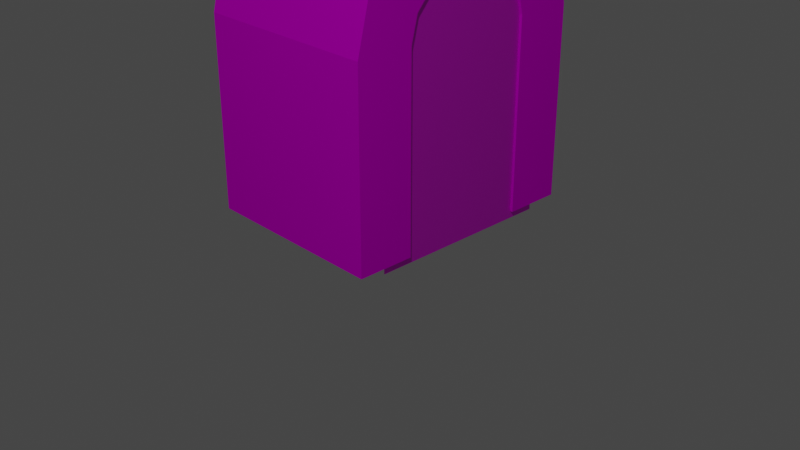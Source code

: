 # Source: door_and_portcullis.blend  (saved by Blender 2.82.7; exported with 4.5.12 LTS)
import bpy
from mathutils import Matrix  # noqa: F401  (used for matrix-valued properties, if any)

bpy.ops.wm.read_factory_settings(use_empty=True)
scene = bpy.context.scene
scene.name = 'Scene'

# ---- collections
col_collection = bpy.data.collections.new('Collection'); scene.collection.children.link(col_collection)

# ---- images (referenced by path relative to the original .blend; pixels are not part of the script)
import os
ASSET_DIR = os.environ.get("B2B_ASSET_DIR", "")  # directory of the original .blend (textures are referenced by path, not embedded)
HERE = os.path.dirname(os.path.abspath(__file__))  # packed textures are extracted next to this script under _unpacked/

def load_image(name, relpath, width, height, colorspace="sRGB"):
    """Load a texture the original file referenced (path relative to the .blend, or extracted next to this script)."""
    p = next((c for c in (os.path.join(HERE, relpath), os.path.join(ASSET_DIR, relpath)) if relpath and os.path.exists(c)), "")
    if p:
        img = bpy.data.images.load(p, check_existing=True)
        img.name = name
    else:  # same state as the original file: an image datablock whose file is absent (Cycles renders it pink)
        img = bpy.data.images.new(name, width, height)
        img.source = "FILE"
        img.filepath = "//" + (relpath or name)
    img.colorspace_settings.name = colorspace
    return img
img_door_d_png = load_image('door_d.png', 'door_d.png', 1024, 1024, 'sRGB')
img_portcullis_d_png = load_image('portcullis_d.png', 'portcullis_d.png', 1024, 1024, 'sRGB')

# ---- materials (node trees are filled in below, after node groups)
mat_material_002 = bpy.data.materials.new('Material.002')
mat_material_002.use_transparent_shadow = False
mat_material = bpy.data.materials.new('Material')
mat_material.surface_render_method = 'BLENDED'
mat_material.blend_method = 'BLEND'
mat_material.use_transparent_shadow = False

# ---- material node trees
mat_material_002.use_nodes = True; mat_material_002.node_tree.nodes.clear()
_N = mat_material_002.node_tree.nodes; _L = mat_material_002.node_tree.links
n0 = _N.new('ShaderNodeOutputMaterial'); n0.name = 'Material Output'; n0.location = (300, 300)
n1 = _N.new('ShaderNodeBsdfDiffuse'); n1.name = 'Diffuse BSDF'; n1.location = (10, 300)
n1.inputs[1].default_value = 0.5
n2 = _N.new('ShaderNodeTexImage'); n2.name = 'Image Texture'; n2.location = (-327, 239)
n2.image = img_door_d_png
n2.interpolation = 'Closest'
_L.new(n1.outputs[0], n0.inputs[0])
_L.new(n2.outputs[0], n1.inputs[0])
n0.is_active_output = True
mat_material.use_nodes = True; mat_material.node_tree.nodes.clear()
_N = mat_material.node_tree.nodes; _L = mat_material.node_tree.links
n0 = _N.new('ShaderNodeOutputMaterial'); n0.name = 'Material Output'; n0.location = (300, 300)
n1 = _N.new('ShaderNodeBsdfPrincipled'); n1.name = 'Principled BSDF'; n1.location = (1, 312)
n1.distribution = 'GGX'
n1.subsurface_method = 'BURLEY'
n1.inputs[3].default_value = 1.45
n1.inputs[27].default_value = (0.0, 0.0, 0.0, 1.0)
n1.inputs[28].default_value = 1.0
n2 = _N.new('ShaderNodeTexImage'); n2.name = 'Image Texture'; n2.location = (-421, 78)
n2.image = img_portcullis_d_png
n2.interpolation = 'Closest'
n2.extension = 'CLIP'
_L.new(n2.outputs[0], n1.inputs[0])
_L.new(n2.outputs[1], n1.inputs[4])
_L.new(n1.outputs[0], n0.inputs[0])
n0.is_active_output = True

# ---- world
world_world = bpy.data.worlds.new('World'); scene.world = world_world
world_world.use_nodes = True; world_world.node_tree.nodes.clear()
_N = world_world.node_tree.nodes; _L = world_world.node_tree.links
n0 = _N.new('ShaderNodeOutputWorld'); n0.name = 'World Output'; n0.location = (300, 300)
n1 = _N.new('ShaderNodeBackground'); n1.name = 'Background'; n1.location = (10, 300)
n1.inputs[0].default_value = (0.05088, 0.05088, 0.05088, 1.0)
_L.new(n1.outputs[0], n0.inputs[0])
n0.is_active_output = True
world_world.color = (0.05088, 0.05088, 0.05088)
world_world.use_sun_shadow = False
world_world.sun_shadow_jitter_overblur = 0.0

# ---- cameras
cam_camera = bpy.data.cameras.new('Camera')
cam_camera.clip_end = 100.0
cam_camera.ortho_scale = 7.314

# ---- lights
light_light = bpy.data.lights.new('Light', 'POINT')
light_light.transmission_factor = 0.0
light_light.energy = 1000.0
light_light.shadow_soft_size = 0.1
light_light.shadow_maximum_resolution = 0.006
light_light.use_absolute_resolution = True

# ---- meshes
me_cube_002 = bpy.data.meshes.new('Cube.002')
me_cube_002.from_pydata([(-1.0, -1.3, -1.0), (-1.0, -1.3, 1.0), (-1.0, -0.7, -1.0), (-1.0, -0.7, 1.0), (1.0, -1.3, -1.0), (1.0, -1.3, 1.0), (1.0, -0.7, -1.0), (1.0, -0.7, 1.0), (-1.0, -1.164, 1.548), (-1.0, -0.6315, 1.272), (1.0, -0.6315, 1.272), (1.0, -1.164, 1.548), (-1.0, -0.8511, 1.924), (-1.0, -0.4459, 1.482), (1.0, -0.4459, 1.482), (1.0, -0.8511, 1.924), (-1.0, -0.3752, 2.176), (-1.0, -0.2201, 1.597), (1.0, -0.2201, 1.597), (1.0, -0.3752, 2.176), (-1.0, 1.3, -1.0), (-1.0, 1.3, 1.0), (-1.0, 0.7, -1.0), (-1.0, 0.7, 1.0), (1.0, 1.3, -1.0), (1.0, 1.3, 1.0), (1.0, 0.7, -1.0), (1.0, 0.7, 1.0), (-1.0, 1.164, 1.548), (-1.0, 0.6315, 1.272), (1.0, 0.6315, 1.272), (1.0, 1.164, 1.548), (-1.0, 0.8511, 1.924), (-1.0, 0.4459, 1.482), (1.0, 0.4459, 1.482), (1.0, 0.8511, 1.924), (-1.0, 0.3752, 2.176), (-1.0, 0.2201, 1.597), (1.0, 0.2201, 1.597), (1.0, 0.3752, 2.176)], [], [(0, 1, 3, 2), (2, 3, 7, 6), (6, 7, 5, 4), (4, 5, 1, 0), (2, 6, 4, 0), (5, 7, 10, 11), (8, 11, 15, 12), (3, 1, 8, 9), (1, 5, 11, 8), (7, 3, 9, 10), (15, 14, 18, 19), (10, 9, 13, 14), (11, 10, 14, 15), (9, 8, 12, 13), (17, 16, 36, 37), (13, 12, 16, 17), (12, 15, 19, 16), (14, 13, 17, 18), (16, 19, 39, 36), (20, 22, 23, 21), (22, 26, 27, 23), (26, 24, 25, 27), (24, 20, 21, 25), (22, 20, 24, 26), (25, 31, 30, 27), (28, 32, 35, 31), (23, 29, 28, 21), (21, 28, 31, 25), (27, 30, 29, 23), (35, 39, 38, 34), (30, 34, 33, 29), (31, 35, 34, 30), (29, 33, 32, 28), (18, 17, 37, 38), (33, 37, 36, 32), (32, 36, 39, 35), (34, 38, 37, 33), (19, 18, 38, 39)])
_uv = me_cube_002.uv_layers.new(name='UVMap')
_uv.uv.foreach_set('vector', [0.5703, 0.2483, 0.5703, 0.496, 0.496, 0.496, 0.496, 0.2483, 0.00893, 0.9877, 0.00893, 0.9411, 0.05555, 0.9411, 0.05555, 0.9877, 0.645, 0.2483, 0.645, 0.496, 0.5706, 0.496, 0.5706, 0.2483, 0.983, 0.2479, 0.7353, 0.2479, 0.7353, 0.0001908, 0.983, 0.0001908, 0.125, 0.9885, 0.125, 0.8402, 0.1695, 0.8402, 0.1695, 0.9885, 0.5706, 0.496, 0.645, 0.496, 0.6534, 0.5297, 0.5874, 0.5638, 0.6654, 0.0001908, 0.6654, 0.2479, 0.6048, 0.2479, 0.6048, 0.0001908, 0.496, 0.496, 0.5703, 0.496, 0.5535, 0.5638, 0.4875, 0.5297, 0.7353, 0.0001908, 0.7353, 0.2479, 0.6654, 0.2479, 0.6654, 0.0001908, 0.05555, 0.9411, 0.00893, 0.9411, 0.00893, 0.9346, 0.05555, 0.9346, 0.6262, 0.6105, 0.6764, 0.5556, 0.7044, 0.5699, 0.6852, 0.6416, 0.05555, 0.9346, 0.00893, 0.9346, 0.00893, 0.928, 0.05555, 0.928, 0.5874, 0.5638, 0.6534, 0.5297, 0.6764, 0.5556, 0.6262, 0.6105, 0.4875, 0.5297, 0.5535, 0.5638, 0.5147, 0.6105, 0.4645, 0.5556, 0.4365, 0.5699, 0.4557, 0.6416, 0.3628, 0.6416, 0.382, 0.5699, 0.4645, 0.5556, 0.5147, 0.6105, 0.4557, 0.6416, 0.4365, 0.5699, 0.6048, 0.0001908, 0.6048, 0.2479, 0.5381, 0.2479, 0.5381, 0.0001908, 0.05555, 0.928, 0.00893, 0.928, 0.00893, 0.9221, 0.05555, 0.9221, 0.5381, 0.0001908, 0.5381, 0.2479, 0.4451, 0.2479, 0.4451, 0.0001909, 0.2483, 0.2483, 0.3226, 0.2483, 0.3226, 0.496, 0.2483, 0.496, 0.00893, 0.8463, 0.05555, 0.8463, 0.05555, 0.8929, 0.00893, 0.8929, 0.8183, 0.2483, 0.8926, 0.2483, 0.8926, 0.496, 0.8183, 0.496, 0.0001908, 0.2479, 0.0001909, 0.0001908, 0.2479, 0.0001908, 0.2479, 0.2479, 0.06795, 0.8404, 0.1123, 0.8404, 0.1123, 0.9882, 0.06795, 0.9882, 0.8926, 0.496, 0.8759, 0.5638, 0.8099, 0.5297, 0.8183, 0.496, 0.3178, 0.0001908, 0.3785, 0.0001909, 0.3785, 0.2479, 0.3178, 0.2479, 0.3226, 0.496, 0.3311, 0.5297, 0.265, 0.5638, 0.2483, 0.496, 0.2479, 0.0001908, 0.3178, 0.0001908, 0.3178, 0.2479, 0.2479, 0.2479, 0.05555, 0.8929, 0.05555, 0.8994, 0.00893, 0.8994, 0.00893, 0.8929, 0.8371, 0.6105, 0.7781, 0.6416, 0.7589, 0.5699, 0.7869, 0.5556, 0.05555, 0.8994, 0.05555, 0.906, 0.00893, 0.906, 0.00893, 0.8994, 0.8759, 0.5638, 0.8371, 0.6105, 0.7869, 0.5556, 0.8099, 0.5297, 0.3311, 0.5297, 0.354, 0.5556, 0.3039, 0.6105, 0.265, 0.5638, 0.05555, 0.9221, 0.00893, 0.9221, 0.00893, 0.9119, 0.05555, 0.9119, 0.354, 0.5556, 0.382, 0.5699, 0.3628, 0.6416, 0.3039, 0.6105, 0.3785, 0.0001909, 0.4451, 0.0001909, 0.4451, 0.2479, 0.3785, 0.2479, 0.05555, 0.906, 0.05555, 0.9119, 0.00893, 0.9119, 0.00893, 0.906, 0.6852, 0.6416, 0.7044, 0.5699, 0.7589, 0.5699, 0.7781, 0.6416])
me_cube_002.materials.append(mat_material_002)
me_cube_002.use_remesh_fix_poles = True
me_cube_002.use_remesh_preserve_attributes = False
me_cube_002.use_mirror_x = True
me_cube_002.update()
me_plane_001 = bpy.data.meshes.new('Plane.001')
me_plane_001.from_pydata([(0.0, 1.0, 2.384e-07), (0.0, 1.0, 2.73), (0.0, -1.0, -2.384e-07), (0.0, -1.0, 2.73)], [], [(0, 1, 3, 2)])
_uv = me_plane_001.uv_layers.new(name='UVMap')
_uv.uv.foreach_set('vector', [0.7326, 8.558e-05, 0.7326, 0.9999, 8.558e-05, 0.9999, 8.573e-05, 8.558e-05])
me_plane_001.materials.append(mat_material)
me_plane_001.use_remesh_fix_poles = True
me_plane_001.use_remesh_preserve_attributes = False
me_plane_001.use_mirror_vertex_groups = False
me_plane_001.update()

# ---- objects
ob_light = bpy.data.objects.new('Light', light_light)
ob_camera = bpy.data.objects.new('Camera', cam_camera)
ob_cube_001 = bpy.data.objects.new('Cube.001', me_cube_002)
ob_plane = bpy.data.objects.new('Plane', me_plane_001)

# ---- transforms, parenting, visibility, modifiers, constraints
ob_light.location = (5.076, -6.995, 10.9)
ob_light.rotation_euler = (0.6503, 0.05522, 1.866)
ob_light.lock_rotations_4d = False
ob_light.empty_display_type = 'ARROWS'
ob_light.color = (0.0, 0.0, 0.0, 0.0)
ob_light.lineart.crease_threshold = 0.0
ob_camera.location = (7.359, -6.926, 4.958)
ob_camera.rotation_euler = (1.109, 0.0, 0.8149)
ob_camera.lock_rotations_4d = False
ob_camera.empty_display_type = 'ARROWS'
ob_camera.color = (0.0, 0.0, 0.0, 0.0)
ob_camera.display_type = 'WIRE'
ob_camera.lineart.crease_threshold = 0.0
ob_cube_001.location = (-0.1072, 0.002829, 1.157)
ob_cube_001.lineart.crease_threshold = 0.0
ob_cube_001.use_mesh_mirror_x = True
ob_plane.location = (0.8649, 0.0, 0.08217)
ob_plane.lineart.crease_threshold = 0.0

# ---- collection membership
col_collection.objects.link(ob_light)
col_collection.objects.link(ob_camera)
col_collection.objects.link(ob_cube_001)
col_collection.objects.link(ob_plane)

# ---- scene / render settings (as saved in the file)
scene.camera = ob_camera
scene.frame_start = 1; scene.frame_end = 250; scene.frame_set(47)
scene.render.engine = 'BLENDER_EEVEE_NEXT'
scene.cycles.samples = 128
scene.cycles.sampling_pattern = 'TABULATED_SOBOL'
scene.cycles.use_adaptive_sampling = False
scene.cycles.use_light_tree = False
scene.view_settings.view_transform = 'Filmic'
bpy.context.view_layer.update()
